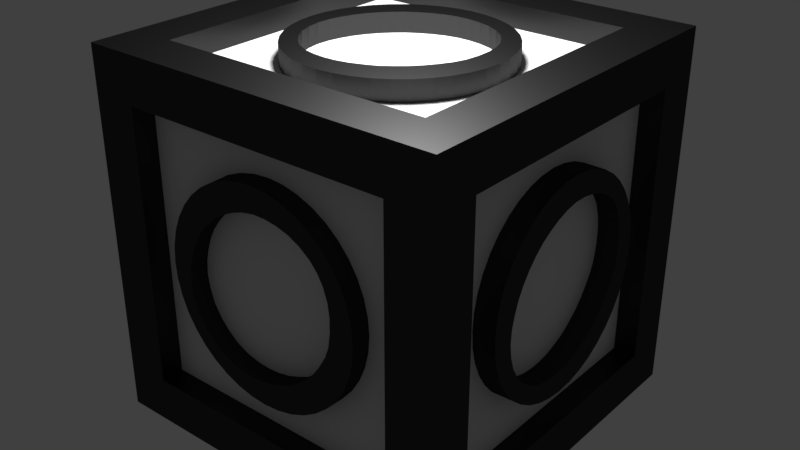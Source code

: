 # Source: n0.blend  (saved by Blender 2.79.0; exported with 4.5.12 LTS)
import bpy
from mathutils import Matrix  # noqa: F401  (used for matrix-valued properties, if any)

bpy.ops.wm.read_factory_settings(use_empty=True)
scene = bpy.context.scene
scene.name = 'Scene'

# ---- collections
col_collection_1 = bpy.data.collections.new('Collection 1'); scene.collection.children.link(col_collection_1)

# ---- materials (node trees are filled in below, after node groups)
mat_alphabet___border = bpy.data.materials.new('alphabet & border')
mat_alphabet___border.alpha_threshold = 0.0
mat_alphabet___border.roughness = 0.5
mat_bg = bpy.data.materials.new('BG')
mat_bg.alpha_threshold = 0.0
mat_bg.roughness = 0.5

# ---- material node trees
mat_alphabet___border.use_nodes = True; mat_alphabet___border.node_tree.nodes.clear()
_N = mat_alphabet___border.node_tree.nodes; _L = mat_alphabet___border.node_tree.links
n0 = _N.new('ShaderNodeOutputMaterial'); n0.name = 'Material Output'; n0.location = (300, 300)
n1 = _N.new('ShaderNodeBsdfAnisotropic'); n1.name = 'Glossy BSDF'; n1.location = (10, 300)
n1.distribution = 'GGX'
n1.inputs[0].default_value = (0.05359, 0.05359, 0.05359, 1.0)
n1.inputs[1].default_value = 0.4528
_L.new(n1.outputs[0], n0.inputs[0])
n0.is_active_output = True
mat_bg.use_nodes = True; mat_bg.node_tree.nodes.clear()
_N = mat_bg.node_tree.nodes; _L = mat_bg.node_tree.links
n0 = _N.new('ShaderNodeOutputMaterial'); n0.name = 'Material Output'; n0.location = (300, 300)
n1 = _N.new('ShaderNodeBsdfDiffuse'); n1.name = 'Diffuse BSDF'; n1.location = (10, 300)
_L.new(n1.outputs[0], n0.inputs[0])
n0.is_active_output = True

# ---- world
world_world = bpy.data.worlds.new('World'); scene.world = world_world
world_world.color = (0.05088, 0.05088, 0.05088)
world_world.use_sun_shadow = False
world_world.sun_shadow_jitter_overblur = 0.0
world_world.cycles.sampling_method = 'MANUAL'

# ---- lights
light_lamp = bpy.data.lights.new('Lamp', 'POINT')
light_lamp.transmission_factor = 0.0
light_lamp.cutoff_distance = 30.0
light_lamp.energy = 1000.0
light_lamp.shadow_buffer_clip_start = 1.001
light_lamp.shadow_soft_size = 0.5
light_lamp.shadow_maximum_resolution = 0.006
light_lamp.use_absolute_resolution = True

# ---- meshes
me_torus_005 = bpy.data.meshes.new('Torus.005')
me_torus_005.from_pydata([(0.9915, -7.713e-09, -0.2419), (1.0, 0.0, 0.25), (0.7953, 0.01771, 0.2412), (0.7629, 0.01771, -0.25), (0.9792, 0.1551, -0.2419), (0.9877, 0.1564, 0.25), (0.8002, 0.1299, 0.2412), (0.7683, 0.1248, -0.25), (0.9429, 0.3064, -0.2419), (0.9511, 0.309, 0.25), (0.7876, 0.2588, 0.2412), (0.7569, 0.2488, -0.25), (0.8834, 0.4501, -0.2419), (0.891, 0.454, 0.25), (0.7557, 0.3816, 0.2412), (0.7269, 0.3669, -0.25), (0.8021, 0.5828, -0.2419), (0.809, 0.5878, 0.25), (0.6956, 0.5054, 0.2412), (0.6694, 0.4864, -0.25), (0.7011, 0.7011, -0.2419), (0.7071, 0.7071, 0.25), (0.6095, 0.611, 0.2412), (0.5866, 0.5881, -0.25), (0.5828, 0.8021, -0.2419), (0.5878, 0.809, 0.25), (0.5177, 0.6907, 0.2412), (0.4986, 0.6646, -0.25), (0.4501, 0.8834, -0.2419), (0.454, 0.891, 0.25), (0.4, 0.7619, 0.2412), (0.3853, 0.733, -0.25), (0.3064, 0.9429, -0.2419), (0.309, 0.9511, 0.25), (0.2673, 0.8049, 0.2412), (0.2573, 0.7741, -0.25), (0.1551, 0.9792, -0.2419), (0.1564, 0.9877, 0.25), (0.1342, 0.8242, 0.2412), (0.1292, 0.7922, -0.25), (4.224e-08, 0.9915, -0.2419), (7.55e-08, 1.0, 0.25), (7.483e-08, 0.8162, 0.2412), (3.945e-08, 0.7838, -0.25), (-0.1551, 0.9792, -0.2419), (-0.1564, 0.9877, 0.25), (-0.1173, 0.7891, 0.2412), (-0.1123, 0.7571, -0.25), (-0.3064, 0.9429, -0.2419), (-0.309, 0.9511, 0.25), (-0.2318, 0.7493, 0.2412), (-0.2218, 0.7185, -0.25), (-0.4501, 0.8834, -0.2419), (-0.454, 0.891, 0.25), (-0.3432, 0.6918, 0.2412), (-0.3285, 0.663, -0.25), (-0.5828, 0.8021, -0.2419), (-0.5878, 0.809, 0.25), (-0.4408, 0.6223, 0.2412), (-0.4218, 0.5961, -0.25), (-0.7011, 0.7011, -0.2419), (-0.7071, 0.7071, 0.25), (-0.5315, 0.5394, 0.2412), (-0.5086, 0.5165, -0.25), (-0.8021, 0.5828, -0.2419), (-0.809, 0.5878, 0.25), (-0.6142, 0.4445, 0.2412), (-0.588, 0.4255, -0.25), (-0.8834, 0.4501, -0.2419), (-0.891, 0.454, 0.25), (-0.6783, 0.3405, 0.2412), (-0.6494, 0.3258, -0.25), (-0.9429, 0.3064, -0.2419), (-0.9511, 0.309, 0.25), (-0.7313, 0.2317, 0.2412), (-0.7005, 0.2217, -0.25), (-0.9792, 0.1551, -0.2419), (-0.9877, 0.1564, 0.25), (-0.7715, 0.1128, 0.2412), (-0.7395, 0.1077, -0.25), (-0.9915, 7.896e-08, -0.2419), (-1.0, 8.742e-08, 0.25), (-0.7939, -0.01341, 0.2412), (-0.7615, -0.01341, -0.25), (-0.9792, -0.1551, -0.2419), (-0.9877, -0.1564, 0.25), (-0.7928, -0.144, 0.2412), (-0.7608, -0.1389, -0.25), (-0.9429, -0.3064, -0.2419), (-0.9511, -0.309, 0.25), (-0.7739, -0.2671, 0.2412), (-0.7431, -0.2571, -0.25), (-0.8834, -0.4501, -0.2419), (-0.891, -0.454, 0.25), (-0.7352, -0.3949, 0.2412), (-0.7063, -0.3802, -0.25), (-0.8021, -0.5828, -0.2419), (-0.809, -0.5878, 0.25), (-0.6766, -0.5077, 0.2412), (-0.6504, -0.4887, -0.25), (-0.7011, -0.7011, -0.2419), (-0.7071, -0.7071, 0.25), (-0.5958, -0.6143, 0.2412), (-0.5729, -0.5914, -0.25), (-0.5828, -0.8021, -0.2419), (-0.5878, -0.809, 0.25), (-0.5081, -0.6884, 0.2412), (-0.4891, -0.6622, -0.25), (-0.4501, -0.8834, -0.2419), (-0.454, -0.891, 0.25), (-0.4111, -0.744, 0.2412), (-0.3964, -0.7151, -0.25), (-0.3064, -0.9429, -0.2419), (-0.309, -0.9511, 0.25), (-0.2842, -0.7862, 0.2414), (-0.2742, -0.7554, -0.2498), (-0.1551, -0.9792, -0.2419), (-0.1564, -0.9877, 0.25), (-0.1584, -0.8035, 0.2412), (-0.1533, -0.7716, -0.25), (4.224e-08, -0.9915, -0.2419), (7.55e-08, -1.0, 0.25), (-0.02234, -0.8016, 0.2412), (-0.02234, -0.7692, -0.25), (0.1551, -0.9792, -0.2419), (0.1564, -0.9877, 0.25), (0.1199, -0.781, 0.2412), (0.1148, -0.749, -0.25), (0.3064, -0.9429, -0.2419), (0.309, -0.9511, 0.25), (0.2318, -0.7408, 0.2412), (0.2218, -0.71, -0.25), (0.4501, -0.8834, -0.2419), (0.454, -0.891, 0.25), (0.3405, -0.6795, 0.2412), (0.3258, -0.6506, -0.25), (0.5828, -0.8021, -0.2419), (0.5878, -0.809, 0.25), (0.4408, -0.6097, 0.2412), (0.4218, -0.5835, -0.25), (0.7011, -0.7011, -0.2419), (0.7071, -0.7071, 0.25), (0.5303, -0.5304, 0.2412), (0.5074, -0.5075, -0.25), (0.8021, -0.5828, -0.2419), (0.809, -0.5878, 0.25), (0.6068, -0.4408, 0.2412), (0.5806, -0.4218, -0.25), (0.8834, -0.4501, -0.2419), (0.891, -0.454, 0.25), (0.6798, -0.3405, 0.2412), (0.6509, -0.3258, -0.25), (0.9429, -0.3064, -0.2419), (0.9511, -0.309, 0.25), (0.7277, -0.2318, 0.2412), (0.6969, -0.2218, -0.25), (0.9792, -0.1551, -0.2419), (0.9877, -0.1564, 0.25), (0.7714, -0.1113, 0.2412), (0.7394, -0.1062, -0.25), (0.9913, 0.0001646, 3.191), (0.9999, 0.0001388, 2.699), (0.7952, -0.01758, 2.708), (0.7628, -0.01755, 3.199), (0.9791, -0.1549, 3.191), (0.9876, -0.1563, 2.699), (0.8001, -0.1297, 2.708), (0.7681, -0.1247, 3.199), (0.9428, -0.3062, 3.191), (0.9509, -0.3089, 2.699), (0.7875, -0.2586, 2.708), (0.7567, -0.2486, 3.199), (0.8832, -0.4499, 3.191), (0.8909, -0.4539, 2.699), (0.7556, -0.3814, 2.708), (0.7267, -0.3667, 3.199), (0.8019, -0.5826, 3.191), (0.8089, -0.5876, 2.699), (0.6955, -0.5052, 2.708), (0.6693, -0.4862, 3.199), (0.7009, -0.7009, 3.191), (0.707, -0.707, 2.699), (0.6094, -0.6109, 2.708), (0.5864, -0.588, 3.199), (0.5826, -0.8019, 3.191), (0.5877, -0.8089, 2.699), (0.5175, -0.6906, 2.708), (0.4985, -0.6644, 3.199), (0.4499, -0.8832, 3.191), (0.4539, -0.8909, 2.699), (0.3999, -0.7617, 2.708), (0.3851, -0.7329, 3.199), (0.3062, -0.9428, 3.191), (0.3089, -0.9509, 2.699), (0.2671, -0.8047, 2.708), (0.2571, -0.7739, 3.199), (0.1549, -0.9791, 3.191), (0.1563, -0.9875, 2.699), (0.1341, -0.8241, 2.708), (0.129, -0.7921, 3.199), (-0.0001681, -0.9913, 3.191), (-0.0001199, -0.9999, 2.699), (-0.0001208, -0.816, 2.708), (-0.0001689, -0.7837, 3.199), (-0.1553, -0.9791, 3.191), (-0.1566, -0.9875, 2.699), (-0.1174, -0.7889, 2.708), (-0.1124, -0.7569, 3.199), (-0.3065, -0.9428, 3.191), (-0.3091, -0.9509, 2.699), (-0.2319, -0.7492, 2.708), (-0.2219, -0.7184, 3.199), (-0.4503, -0.8832, 3.191), (-0.4541, -0.8909, 2.699), (-0.3433, -0.6917, 2.708), (-0.3286, -0.6628, 3.199), (-0.5829, -0.8019, 3.191), (-0.5879, -0.8089, 2.699), (-0.441, -0.6221, 2.708), (-0.422, -0.5959, 3.199), (-0.7012, -0.7009, 3.191), (-0.7072, -0.707, 2.699), (-0.5316, -0.5393, 2.708), (-0.5088, -0.5164, 3.199), (-0.8023, -0.5826, 3.191), (-0.8091, -0.5876, 2.699), (-0.6143, -0.4444, 2.708), (-0.5882, -0.4253, 3.199), (-0.8836, -0.4499, 3.191), (-0.8911, -0.4539, 2.699), (-0.6784, -0.3404, 2.708), (-0.6496, -0.3256, 3.199), (-0.9431, -0.3062, 3.191), (-0.9512, -0.3089, 2.699), (-0.7314, -0.2316, 2.708), (-0.7007, -0.2216, 3.199), (-0.9794, -0.1549, 3.191), (-0.9878, -0.1563, 2.699), (-0.7716, -0.1126, 2.708), (-0.7397, -0.1075, 3.199), (-0.9916, 0.0001643, 3.191), (-1.0, 0.0001384, 2.699), (-0.794, 0.01355, 2.708), (-0.7617, 0.01357, 3.199), (-0.9794, 0.1553, 3.191), (-0.9878, 0.1566, 2.699), (-0.7929, 0.1441, 2.708), (-0.761, 0.1391, 3.199), (-0.9431, 0.3065, 3.191), (-0.9512, 0.3092, 2.699), (-0.774, 0.2673, 2.708), (-0.7433, 0.2573, 3.199), (-0.8836, 0.4503, 3.191), (-0.8911, 0.4541, 2.699), (-0.7353, 0.395, 2.708), (-0.7065, 0.3803, 3.199), (-0.8023, 0.5829, 3.191), (-0.8091, 0.5879, 2.699), (-0.6767, 0.5078, 2.708), (-0.6505, 0.4888, 3.199), (-0.7012, 0.7012, 3.191), (-0.7072, 0.7072, 2.699), (-0.5959, 0.6145, 2.708), (-0.5731, 0.5916, 3.199), (-0.5829, 0.8023, 3.191), (-0.5879, 0.8092, 2.699), (-0.5083, 0.6885, 2.708), (-0.4893, 0.6624, 3.199), (-0.4503, 0.8836, 3.191), (-0.4541, 0.8911, 2.699), (-0.4112, 0.7441, 2.708), (-0.3965, 0.7153, 3.199), (-0.3065, 0.9431, 3.191), (-0.3091, 0.9512, 2.699), (-0.2843, 0.7863, 2.707), (-0.2743, 0.7556, 3.199), (-0.1553, 0.9794, 3.191), (-0.1566, 0.9878, 2.699), (-0.1585, 0.8037, 2.708), (-0.1535, 0.7717, 3.199), (-0.0001684, 0.9916, 3.191), (-0.0001201, 1.0, 2.699), (-0.02246, 0.8018, 2.708), (-0.02251, 0.7694, 3.199), (0.1549, 0.9794, 3.191), (0.1563, 0.9878, 2.699), (0.1198, 0.7811, 2.708), (0.1147, 0.7492, 3.199), (0.3062, 0.9431, 3.191), (0.3089, 0.9512, 2.699), (0.2316, 0.7409, 2.708), (0.2216, 0.7102, 3.199), (0.4499, 0.8836, 3.191), (0.4539, 0.8911, 2.699), (0.3404, 0.6796, 2.708), (0.3256, 0.6508, 3.199), (0.5826, 0.8023, 3.191), (0.5877, 0.8092, 2.699), (0.4407, 0.6098, 2.708), (0.4216, 0.5836, 3.199), (0.7009, 0.7012, 3.191), (0.707, 0.7072, 2.699), (0.5302, 0.5306, 2.708), (0.5073, 0.5077, 3.199), (0.8019, 0.5829, 3.191), (0.8089, 0.5879, 2.699), (0.6066, 0.441, 2.708), (0.5804, 0.422, 3.199), (0.8832, 0.4503, 3.191), (0.8909, 0.4541, 2.699), (0.6797, 0.3406, 2.708), (0.6508, 0.326, 3.199), (0.9428, 0.3065, 3.191), (0.9509, 0.3092, 2.699), (0.7275, 0.2319, 2.708), (0.6967, 0.2219, 3.199), (0.9791, 0.1553, 3.191), (0.9876, 0.1566, 2.699), (0.7713, 0.1114, 2.708), (0.7393, 0.1064, 3.199), (1.702, -0.02143, 0.486), (1.21, -0.02143, 0.4774), (1.219, -0.03913, 0.6821), (1.71, -0.03913, 0.7145), (1.702, -0.1765, 0.4982), (1.21, -0.1779, 0.4897), (1.219, -0.1513, 0.6772), (1.71, -0.1462, 0.7092), (1.702, -0.3278, 0.5345), (1.21, -0.3304, 0.5264), (1.219, -0.2802, 0.6898), (1.71, -0.2702, 0.7206), (1.702, -0.4715, 0.5941), (1.21, -0.4754, 0.5864), (1.219, -0.403, 0.7217), (1.71, -0.3883, 0.7506), (1.702, -0.6042, 0.6754), (1.21, -0.6092, 0.6684), (1.219, -0.5268, 0.7818), (1.71, -0.5078, 0.808), (1.702, -0.7225, 0.7764), (1.21, -0.7285, 0.7703), (1.219, -0.6324, 0.8679), (1.71, -0.6095, 0.8909), (1.702, -0.8235, 0.8947), (1.21, -0.8304, 0.8897), (1.219, -0.7121, 0.9598), (1.71, -0.686, 0.9788), (1.702, -0.9048, 1.027), (1.21, -0.9124, 1.023), (1.219, -0.7833, 1.077), (1.71, -0.7544, 1.092), (1.702, -0.9643, 1.171), (1.21, -0.9724, 1.168), (1.219, -0.8263, 1.21), (1.71, -0.7955, 1.22), (1.702, -1.001, 1.322), (1.21, -1.009, 1.321), (1.219, -0.8456, 1.343), (1.71, -0.8136, 1.348), (1.702, -1.013, 1.477), (1.21, -1.021, 1.477), (1.219, -0.8376, 1.477), (1.71, -0.8052, 1.477), (1.702, -1.001, 1.633), (1.21, -1.009, 1.634), (1.219, -0.8104, 1.595), (1.71, -0.7785, 1.59), (1.702, -0.9643, 1.784), (1.21, -0.9724, 1.786), (1.219, -0.7707, 1.709), (1.71, -0.7399, 1.699), (1.702, -0.9047, 1.928), (1.21, -0.9124, 1.931), (1.219, -0.7132, 1.821), (1.71, -0.6843, 1.806), (1.702, -0.8234, 2.06), (1.21, -0.8304, 2.065), (1.219, -0.6436, 1.918), (1.71, -0.6174, 1.899), (1.702, -0.7224, 2.179), (1.21, -0.7284, 2.185), (1.219, -0.5608, 2.009), (1.71, -0.5379, 1.986), (1.702, -0.6041, 2.28), (1.21, -0.6091, 2.286), (1.219, -0.4658, 2.092), (1.71, -0.4468, 2.065), (1.702, -0.4714, 2.361), (1.21, -0.4753, 2.368), (1.219, -0.3618, 2.156), (1.71, -0.3471, 2.127), (1.702, -0.3277, 2.42), (1.21, -0.3303, 2.428), (1.219, -0.2531, 2.209), (1.71, -0.2431, 2.178), (1.702, -0.1764, 2.457), (1.21, -0.1778, 2.465), (1.219, -0.1341, 2.249), (1.71, -0.129, 2.217), (1.702, -0.02132, 2.469), (1.21, -0.02132, 2.477), (1.219, -0.007925, 2.271), (1.71, -0.007926, 2.239), (1.702, 0.1338, 2.457), (1.21, 0.1351, 2.465), (1.219, 0.1227, 2.27), (1.71, 0.1176, 2.238), (1.702, 0.285, 2.42), (1.21, 0.2877, 2.428), (1.219, 0.2458, 2.251), (1.71, 0.2358, 2.221), (1.702, 0.4288, 2.361), (1.21, 0.4327, 2.368), (1.219, 0.3735, 2.213), (1.71, 0.3588, 2.184), (1.702, 0.5614, 2.28), (1.21, 0.5665, 2.286), (1.219, 0.4863, 2.154), (1.71, 0.4673, 2.128), (1.702, 0.6797, 2.178), (1.21, 0.6858, 2.184), (1.219, 0.593, 2.073), (1.71, 0.5701, 2.05), (1.702, 0.7808, 2.06), (1.21, 0.7877, 2.065), (1.219, 0.6671, 1.986), (1.71, 0.6409, 1.967), (1.702, 0.862, 1.927), (1.21, 0.8697, 1.931), (1.219, 0.7226, 1.888), (1.71, 0.6938, 1.874), (1.702, 0.9216, 1.784), (1.21, 0.9297, 1.786), (1.218, 0.7648, 1.762), (1.71, 0.7341, 1.752), (1.702, 0.9579, 1.632), (1.21, 0.9663, 1.634), (1.219, 0.7822, 1.636), (1.71, 0.7502, 1.631), (1.702, 0.9701, 1.477), (1.21, 0.9786, 1.477), (1.219, 0.7802, 1.5), (1.71, 0.7479, 1.5), (1.702, 0.9579, 1.322), (1.21, 0.9663, 1.321), (1.219, 0.7596, 1.357), (1.71, 0.7276, 1.363), (1.702, 0.9215, 1.171), (1.21, 0.9297, 1.168), (1.219, 0.7194, 1.246), (1.71, 0.6886, 1.256), (1.702, 0.862, 1.027), (1.21, 0.8696, 1.023), (1.219, 0.6581, 1.137), (1.71, 0.6292, 1.152), (1.702, 0.7807, 0.8946), (1.21, 0.7876, 0.8896), (1.219, 0.5883, 1.037), (1.71, 0.5621, 1.056), (1.702, 0.6797, 0.7763), (1.21, 0.6857, 0.7703), (1.219, 0.509, 0.9471), (1.71, 0.4861, 0.97), (1.702, 0.5613, 0.6753), (1.21, 0.5664, 0.6684), (1.219, 0.4194, 0.8706), (1.71, 0.4004, 0.8968), (1.702, 0.4287, 0.594), (1.21, 0.4326, 0.5864), (1.219, 0.3191, 0.7976), (1.71, 0.3044, 0.8265), (1.702, 0.285, 0.5345), (1.21, 0.2876, 0.5263), (1.219, 0.2104, 0.7497), (1.71, 0.2004, 0.7805), (1.702, 0.1337, 0.4982), (1.21, 0.135, 0.4897), (1.219, 0.08988, 0.706), (1.71, 0.08482, 0.738), (-1.717, -0.02143, 0.4858), (-1.225, -0.02143, 0.4773), (-1.233, -0.003701, 0.682), (-1.725, -0.0037, 0.7143), (-1.717, 0.1337, 0.498), (-1.225, 0.135, 0.4896), (-1.233, 0.1085, 0.6771), (-1.725, 0.1034, 0.709), (-1.717, 0.285, 0.5343), (-1.225, 0.2876, 0.5262), (-1.233, 0.2374, 0.6896), (-1.725, 0.2274, 0.7204), (-1.717, 0.4287, 0.5939), (-1.225, 0.4326, 0.5863), (-1.233, 0.3602, 0.7216), (-1.725, 0.3455, 0.7504), (-1.717, 0.5613, 0.6751), (-1.225, 0.5664, 0.6682), (-1.233, 0.484, 0.7817), (-1.725, 0.4649, 0.8078), (-1.717, 0.6797, 0.7762), (-1.225, 0.6857, 0.7701), (-1.233, 0.5896, 0.8678), (-1.725, 0.5667, 0.8906), (-1.717, 0.7807, 0.8945), (-1.225, 0.7876, 0.8895), (-1.233, 0.6693, 0.9596), (-1.725, 0.6432, 0.9786), (-1.717, 0.862, 1.027), (-1.225, 0.8696, 1.023), (-1.233, 0.7405, 1.077), (-1.725, 0.7116, 1.092), (-1.717, 0.9215, 1.171), (-1.225, 0.9297, 1.168), (-1.233, 0.7835, 1.21), (-1.725, 0.7527, 1.22), (-1.717, 0.9579, 1.322), (-1.225, 0.9663, 1.321), (-1.233, 0.8028, 1.343), (-1.725, 0.7708, 1.348), (-1.717, 0.9701, 1.477), (-1.225, 0.9786, 1.477), (-1.234, 0.7948, 1.477), (-1.725, 0.7624, 1.477), (-1.717, 0.9579, 1.632), (-1.225, 0.9663, 1.634), (-1.234, 0.7677, 1.595), (-1.725, 0.7357, 1.589), (-1.717, 0.9216, 1.784), (-1.225, 0.9297, 1.786), (-1.234, 0.728, 1.709), (-1.725, 0.6972, 1.699), (-1.717, 0.862, 1.927), (-1.225, 0.8697, 1.931), (-1.234, 0.6704, 1.82), (-1.725, 0.6416, 1.806), (-1.717, 0.7808, 2.06), (-1.225, 0.7877, 2.065), (-1.234, 0.6009, 1.918), (-1.725, 0.5747, 1.899), (-1.717, 0.6797, 2.178), (-1.225, 0.6858, 2.184), (-1.234, 0.5181, 2.009), (-1.725, 0.4952, 1.986), (-1.717, 0.5614, 2.279), (-1.225, 0.5665, 2.286), (-1.234, 0.4232, 2.091), (-1.725, 0.4041, 2.065), (-1.717, 0.4288, 2.361), (-1.225, 0.4327, 2.368), (-1.234, 0.3192, 2.156), (-1.725, 0.3045, 2.127), (-1.717, 0.285, 2.42), (-1.225, 0.2877, 2.428), (-1.234, 0.2104, 2.209), (-1.725, 0.2004, 2.178), (-1.717, 0.1338, 2.457), (-1.225, 0.1351, 2.465), (-1.234, 0.09143, 2.249), (-1.725, 0.08636, 2.217), (-1.717, -0.02132, 2.469), (-1.225, -0.02132, 2.477), (-1.234, -0.03474, 2.271), (-1.725, -0.03475, 2.239), (-1.717, -0.1764, 2.457), (-1.225, -0.1778, 2.465), (-1.234, -0.1653, 2.27), (-1.725, -0.1603, 2.238), (-1.717, -0.3277, 2.42), (-1.225, -0.3303, 2.428), (-1.234, -0.2884, 2.251), (-1.725, -0.2784, 2.22), (-1.717, -0.4714, 2.361), (-1.225, -0.4753, 2.368), (-1.234, -0.4162, 2.212), (-1.725, -0.4015, 2.184), (-1.717, -0.6041, 2.279), (-1.225, -0.6091, 2.286), (-1.234, -0.529, 2.154), (-1.725, -0.51, 2.128), (-1.717, -0.7224, 2.178), (-1.225, -0.7284, 2.184), (-1.234, -0.6357, 2.073), (-1.725, -0.6128, 2.05), (-1.717, -0.8234, 2.06), (-1.225, -0.8304, 2.065), (-1.234, -0.7097, 1.985), (-1.725, -0.6836, 1.966), (-1.717, -0.9047, 1.927), (-1.225, -0.9124, 1.931), (-1.234, -0.7653, 1.888), (-1.725, -0.7365, 1.874), (-1.717, -0.9643, 1.784), (-1.225, -0.9724, 1.786), (-1.233, -0.8076, 1.762), (-1.725, -0.7768, 1.751), (-1.717, -1.001, 1.632), (-1.225, -1.009, 1.634), (-1.234, -0.8249, 1.636), (-1.725, -0.7929, 1.631), (-1.717, -1.013, 1.477), (-1.225, -1.021, 1.477), (-1.234, -0.823, 1.5), (-1.725, -0.7906, 1.5), (-1.717, -1.001, 1.322), (-1.225, -1.009, 1.321), (-1.233, -0.8023, 1.357), (-1.725, -0.7704, 1.362), (-1.717, -0.9643, 1.171), (-1.225, -0.9724, 1.168), (-1.233, -0.7622, 1.246), (-1.725, -0.7314, 1.256), (-1.717, -0.9048, 1.027), (-1.225, -0.9124, 1.023), (-1.233, -0.7009, 1.137), (-1.725, -0.672, 1.152), (-1.717, -0.8235, 0.8945), (-1.225, -0.8304, 0.8895), (-1.233, -0.6311, 1.036), (-1.725, -0.6049, 1.055), (-1.717, -0.7225, 0.7762), (-1.225, -0.7285, 0.7702), (-1.233, -0.5518, 0.947), (-1.725, -0.5289, 0.9698), (-1.717, -0.6042, 0.6752), (-1.225, -0.6092, 0.6683), (-1.233, -0.4622, 0.8706), (-1.725, -0.4432, 0.8967), (-1.717, -0.4715, 0.5939), (-1.225, -0.4754, 0.5863), (-1.233, -0.3619, 0.7975), (-1.725, -0.3472, 0.8263), (-1.717, -0.3278, 0.5344), (-1.225, -0.3304, 0.5263), (-1.233, -0.2532, 0.7496), (-1.725, -0.2432, 0.7804), (-1.717, -0.1765, 0.498), (-1.225, -0.1779, 0.4896), (-1.233, -0.1327, 0.7059), (-1.725, -0.1276, 0.7378), (-0.005321, 1.73, 0.4858), (-0.00532, 1.238, 0.4773), (0.01238, 1.247, 0.682), (0.01238, 1.738, 0.7143), (0.1498, 1.73, 0.498), (0.1511, 1.238, 0.4896), (0.1246, 1.247, 0.6771), (0.1195, 1.738, 0.709), (0.3011, 1.73, 0.5343), (0.3037, 1.238, 0.5262), (0.2534, 1.247, 0.6897), (0.2434, 1.738, 0.7204), (0.4448, 1.73, 0.5939), (0.4487, 1.238, 0.5863), (0.3762, 1.247, 0.7216), (0.3615, 1.738, 0.7504), (0.5774, 1.73, 0.6752), (0.5825, 1.238, 0.6683), (0.5, 1.247, 0.7817), (0.481, 1.738, 0.8079), (0.6957, 1.73, 0.7762), (0.7018, 1.238, 0.7702), (0.6057, 1.247, 0.8678), (0.5828, 1.738, 0.8907), (0.7968, 1.73, 0.8945), (0.8037, 1.238, 0.8895), (0.6854, 1.247, 0.9597), (0.6592, 1.738, 0.9787), (0.878, 1.73, 1.027), (0.8857, 1.238, 1.023), (0.7565, 1.247, 1.077), (0.7277, 1.738, 1.092), (0.9376, 1.73, 1.171), (0.9457, 1.238, 1.168), (0.7995, 1.247, 1.21), (0.7687, 1.738, 1.22), (0.9739, 1.73, 1.322), (0.9823, 1.238, 1.321), (0.8188, 1.247, 1.343), (0.7869, 1.738, 1.348), (0.9861, 1.73, 1.477), (0.9946, 1.238, 1.477), (0.8108, 1.247, 1.477), (0.7785, 1.738, 1.477), (0.9739, 1.73, 1.632), (0.9823, 1.238, 1.634), (0.7837, 1.247, 1.595), (0.7517, 1.738, 1.59), (0.9375, 1.73, 1.784), (0.9457, 1.238, 1.786), (0.7439, 1.247, 1.709), (0.7132, 1.738, 1.699), (0.878, 1.73, 1.927), (0.8856, 1.238, 1.931), (0.6864, 1.247, 1.82), (0.6576, 1.738, 1.806), (0.7967, 1.73, 2.06), (0.8036, 1.238, 2.065), (0.6169, 1.247, 1.918), (0.5907, 1.738, 1.899), (0.6957, 1.73, 2.178), (0.7017, 1.238, 2.184), (0.534, 1.247, 2.009), (0.5112, 1.738, 1.986), (0.5774, 1.73, 2.279), (0.5824, 1.238, 2.286), (0.4391, 1.247, 2.092), (0.4201, 1.738, 2.065), (0.4447, 1.73, 2.361), (0.4486, 1.239, 2.368), (0.3351, 1.247, 2.156), (0.3204, 1.738, 2.127), (0.301, 1.73, 2.42), (0.3036, 1.239, 2.428), (0.2263, 1.247, 2.209), (0.2163, 1.738, 2.178), (0.1497, 1.73, 2.457), (0.151, 1.239, 2.465), (0.1074, 1.247, 2.249), (0.1023, 1.738, 2.217), (-0.005418, 1.73, 2.469), (-0.005418, 1.239, 2.477), (-0.01882, 1.247, 2.271), (-0.01882, 1.738, 2.239), (-0.1605, 1.73, 2.456), (-0.1619, 1.239, 2.465), (-0.1494, 1.247, 2.27), (-0.1443, 1.738, 2.238), (-0.3118, 1.73, 2.42), (-0.3144, 1.239, 2.428), (-0.2725, 1.247, 2.251), (-0.2625, 1.738, 2.22), (-0.4555, 1.73, 2.361), (-0.4594, 1.239, 2.368), (-0.4003, 1.247, 2.212), (-0.3856, 1.738, 2.184), (-0.5882, 1.73, 2.279), (-0.5932, 1.238, 2.286), (-0.5131, 1.247, 2.154), (-0.4941, 1.738, 2.128), (-0.7065, 1.73, 2.178), (-0.7125, 1.238, 2.184), (-0.6197, 1.247, 2.073), (-0.5968, 1.738, 2.05), (-0.8075, 1.73, 2.06), (-0.8144, 1.238, 2.065), (-0.6938, 1.247, 1.985), (-0.6676, 1.738, 1.966), (-0.8888, 1.73, 1.927), (-0.8964, 1.238, 1.931), (-0.7494, 1.247, 1.888), (-0.7205, 1.738, 1.874), (-0.9483, 1.73, 1.784), (-0.9564, 1.238, 1.786), (-0.7916, 1.247, 1.761), (-0.7608, 1.738, 1.751), (-0.9846, 1.73, 1.632), (-0.9931, 1.238, 1.634), (-0.8089, 1.247, 1.636), (-0.7769, 1.738, 1.631), (-0.9968, 1.73, 1.477), (-1.005, 1.238, 1.477), (-0.807, 1.247, 1.5), (-0.7746, 1.738, 1.5), (-0.9846, 1.73, 1.322), (-0.993, 1.238, 1.321), (-0.7863, 1.247, 1.357), (-0.7543, 1.738, 1.362), (-0.9483, 1.73, 1.171), (-0.9564, 1.238, 1.168), (-0.7461, 1.247, 1.245), (-0.7154, 1.738, 1.255), (-0.8887, 1.73, 1.027), (-0.8964, 1.238, 1.023), (-0.6848, 1.247, 1.137), (-0.656, 1.738, 1.151), (-0.8074, 1.73, 0.8945), (-0.8144, 1.238, 0.8895), (-0.615, 1.247, 1.036), (-0.5888, 1.738, 1.055), (-0.7064, 1.73, 0.7762), (-0.7124, 1.238, 0.7701), (-0.5358, 1.247, 0.9469), (-0.5129, 1.738, 0.9698), (-0.5881, 1.73, 0.6751), (-0.5931, 1.238, 0.6682), (-0.4462, 1.247, 0.8705), (-0.4272, 1.738, 0.8967), (-0.4554, 1.73, 0.5938), (-0.4593, 1.238, 0.5863), (-0.3458, 1.247, 0.7975), (-0.3311, 1.738, 0.8263), (-0.3117, 1.73, 0.5343), (-0.3143, 1.238, 0.5262), (-0.2371, 1.247, 0.7496), (-0.2271, 1.738, 0.7804), (-0.1604, 1.73, 0.498), (-0.1618, 1.238, 0.4896), (-0.1166, 1.247, 0.7059), (-0.1116, 1.738, 0.7378), (1.305, -1.75, 0.1686), (1.305, -1.75, 2.789), (-1.315, -1.75, 0.1684), (-1.315, -1.75, 2.788), (1.741, 1.306, 0.1684), (1.741, 1.306, 2.788), (-1.315, 1.743, 0.1683), (-1.315, 1.743, 2.788), (-1.752, -1.314, 0.1684), (1.741, -1.314, 0.1686), (1.741, -1.314, 2.789), (-1.752, -1.314, 2.788), (-1.315, -1.532, 0.1684), (1.305, -1.532, 0.1686), (1.305, -1.532, 2.789), (-1.315, -1.532, 2.788), (1.305, -1.314, -0.2681), (1.305, -1.314, 3.225), (1.305, 1.743, 2.788), (1.305, 1.743, 0.1684), (1.523, -1.314, 0.1686), (1.523, -1.314, 2.789), (1.523, 1.306, 2.788), (1.523, 1.306, 0.1684), (-1.752, 1.306, 2.788), (-1.752, 1.306, 0.1683), (1.305, 1.306, -0.2683), (1.305, 1.306, 3.225), (-1.315, 1.525, 2.788), (-1.315, 1.525, 0.1683), (1.305, 1.525, 0.1684), (1.305, 1.525, 2.788), (-1.315, -1.314, 3.225), (-1.315, -1.314, -0.2683), (-1.315, 1.306, -0.2684), (-1.315, 1.306, 3.225), (-1.534, -1.314, 2.788), (-1.534, -1.314, 0.1684), (-1.534, 1.306, 0.1683), (-1.534, 1.306, 2.788), (1.741, -1.75, 3.225), (-1.752, -1.75, 3.225), (-1.752, 1.743, 3.225), (1.741, 1.743, 3.225), (1.305, -1.314, 3.007), (-1.315, -1.314, 3.007), (-1.315, 1.306, 3.007), (1.305, 1.306, 3.007), (-1.752, -1.75, -0.2683), (1.741, -1.75, -0.2681), (-1.752, 1.743, -0.2684), (1.741, 1.743, -0.2683), (-1.315, -1.314, -0.04992), (1.305, -1.314, -0.04979), (-1.315, 1.306, -0.05006), (1.305, 1.306, -0.04993), (-0.00532, -1.731, 0.486), (-0.00532, -1.239, 0.4774), (-0.02304, -1.248, 0.6821), (-0.02305, -1.739, 0.7145), (-0.1604, -1.731, 0.4982), (-0.1618, -1.239, 0.4897), (-0.1352, -1.248, 0.6772), (-0.1301, -1.739, 0.7092), (-0.3117, -1.731, 0.5345), (-0.3143, -1.239, 0.5263), (-0.2641, -1.248, 0.6898), (-0.2541, -1.739, 0.7206), (-0.4554, -1.731, 0.594), (-0.4593, -1.239, 0.5864), (-0.3869, -1.248, 0.7217), (-0.3722, -1.739, 0.7506), (-0.5881, -1.731, 0.6753), (-0.5931, -1.239, 0.6684), (-0.5107, -1.248, 0.7818), (-0.4917, -1.739, 0.808), (-0.7064, -1.731, 0.7763), (-0.7124, -1.239, 0.7703), (-0.6164, -1.248, 0.8679), (-0.5935, -1.739, 0.8908), (-0.8074, -1.731, 0.8946), (-0.8144, -1.239, 0.8896), (-0.6961, -1.248, 0.9597), (-0.6699, -1.739, 0.9788), (-0.8887, -1.731, 1.027), (-0.8964, -1.239, 1.023), (-0.7672, -1.248, 1.077), (-0.7384, -1.739, 1.092), (-0.9483, -1.731, 1.171), (-0.9564, -1.239, 1.168), (-0.8102, -1.248, 1.21), (-0.7794, -1.739, 1.22), (-0.9846, -1.731, 1.322), (-0.993, -1.239, 1.321), (-0.8296, -1.248, 1.343), (-0.7976, -1.739, 1.348), (-0.9968, -1.731, 1.477), (-1.005, -1.239, 1.477), (-0.8216, -1.248, 1.477), (-0.7892, -1.739, 1.477), (-0.9846, -1.731, 1.632), (-0.9931, -1.239, 1.634), (-0.7944, -1.248, 1.595), (-0.7625, -1.739, 1.59), (-0.9483, -1.731, 1.784), (-0.9564, -1.239, 1.786), (-0.7547, -1.248, 1.709), (-0.7239, -1.739, 1.699), (-0.8888, -1.731, 1.928), (-0.8964, -1.239, 1.931), (-0.6972, -1.248, 1.821), (-0.6683, -1.739, 1.806), (-0.8075, -1.731, 2.06), (-0.8144, -1.239, 2.065), (-0.6277, -1.248, 1.918), (-0.6015, -1.739, 1.899), (-0.7065, -1.731, 2.178), (-0.7125, -1.239, 2.184), (-0.5448, -1.248, 2.009), (-0.5219, -1.739, 1.986), (-0.5882, -1.731, 2.28), (-0.5932, -1.239, 2.286), (-0.4499, -1.248, 2.092), (-0.4309, -1.739, 2.065), (-0.4555, -1.731, 2.361), (-0.4594, -1.239, 2.368), (-0.3459, -1.248, 2.156), (-0.3312, -1.739, 2.127), (-0.3118, -1.731, 2.42), (-0.3144, -1.239, 2.428), (-0.2372, -1.248, 2.209), (-0.2271, -1.739, 2.178), (-0.1605, -1.731, 2.457), (-0.1619, -1.239, 2.465), (-0.1182, -1.248, 2.249), (-0.1131, -1.739, 2.217), (-0.005418, -1.731, 2.469), (-0.005418, -1.239, 2.477), (0.008002, -1.248, 2.271), (0.008003, -1.739, 2.239), (0.1497, -1.731, 2.457), (0.151, -1.239, 2.465), (0.1386, -1.248, 2.27), (0.1335, -1.739, 2.238), (0.301, -1.731, 2.42), (0.3036, -1.239, 2.428), (0.2617, -1.248, 2.251), (0.2517, -1.739, 2.221), (0.4447, -1.731, 2.361), (0.4486, -1.239, 2.368), (0.3895, -1.248, 2.213), (0.3748, -1.739, 2.184), (0.5774, -1.731, 2.28), (0.5824, -1.239, 2.286), (0.5023, -1.248, 2.154), (0.4833, -1.739, 2.128), (0.6957, -1.731, 2.179), (0.7017, -1.239, 2.185), (0.6089, -1.248, 2.073), (0.586, -1.739, 2.05), (0.7967, -1.731, 2.06), (0.8036, -1.239, 2.065), (0.683, -1.248, 1.986), (0.6568, -1.739, 1.967), (0.878, -1.731, 1.928), (0.8856, -1.239, 1.931), (0.7386, -1.248, 1.889), (0.7098, -1.739, 1.874), (0.9375, -1.731, 1.784), (0.9457, -1.239, 1.786), (0.7808, -1.248, 1.762), (0.75, -1.739, 1.752), (0.9739, -1.731, 1.633), (0.9823, -1.239, 1.634), (0.7982, -1.248, 1.636), (0.7662, -1.739, 1.631), (0.9861, -1.731, 1.477), (0.9946, -1.239, 1.477), (0.7962, -1.248, 1.5), (0.7639, -1.739, 1.5), (0.9739, -1.731, 1.322), (0.9823, -1.239, 1.321), (0.7756, -1.248, 1.358), (0.7436, -1.739, 1.363), (0.9376, -1.731, 1.171), (0.9457, -1.239, 1.168), (0.7354, -1.248, 1.246), (0.7046, -1.739, 1.256), (0.878, -1.731, 1.027), (0.8857, -1.239, 1.023), (0.6741, -1.248, 1.137), (0.6453, -1.739, 1.152), (0.7968, -1.731, 0.8947), (0.8037, -1.239, 0.8897), (0.6043, -1.248, 1.037), (0.5781, -1.739, 1.056), (0.6957, -1.731, 0.7764), (0.7018, -1.239, 0.7703), (0.5251, -1.248, 0.9471), (0.5022, -1.739, 0.97), (0.5774, -1.731, 0.6754), (0.5825, -1.239, 0.6684), (0.4355, -1.248, 0.8707), (0.4165, -1.739, 0.8969), (0.4448, -1.731, 0.5941), (0.4487, -1.239, 0.5864), (0.3352, -1.248, 0.7977), (0.3205, -1.739, 0.8265), (0.3011, -1.731, 0.5345), (0.3037, -1.239, 0.5264), (0.2264, -1.248, 0.7498), (0.2164, -1.739, 0.7806), (0.1498, -1.731, 0.4982), (0.1511, -1.239, 0.4897), (0.106, -1.248, 0.706), (0.1009, -1.739, 0.738), (-1.315, -1.532, 0.1684), (1.305, -1.532, 0.1686), (1.305, -1.532, 2.789), (-1.315, -1.532, 2.788), (1.523, -1.314, 0.1686), (1.523, -1.314, 2.789), (1.523, 1.306, 2.788), (1.523, 1.306, 0.1684), (-1.315, 1.525, 2.788), (-1.315, 1.525, 0.1683), (1.305, 1.525, 0.1684), (1.305, 1.525, 2.788), (-1.534, -1.314, 2.788), (-1.534, -1.314, 0.1684), (-1.534, 1.306, 0.1683), (-1.534, 1.306, 2.788), (1.305, -1.314, 3.007), (-1.315, -1.314, 3.007), (-1.315, 1.306, 3.007), (1.305, 1.306, 3.007), (-1.315, -1.314, -0.04992), (1.305, -1.314, -0.04979), (-1.315, 1.306, -0.05005), (1.305, 1.306, -0.04993)], [], [(0, 4, 5, 1), (1, 5, 6, 2), (2, 6, 7, 3), (3, 7, 4, 0), (4, 8, 9, 5), (5, 9, 10, 6), (6, 10, 11, 7), (7, 11, 8, 4), (8, 12, 13, 9), (9, 13, 14, 10), (10, 14, 15, 11), (11, 15, 12, 8), (12, 16, 17, 13), (13, 17, 18, 14), (14, 18, 19, 15), (15, 19, 16, 12), (16, 20, 21, 17), (17, 21, 22, 18), (18, 22, 23, 19), (19, 23, 20, 16), (20, 24, 25, 21), (21, 25, 26, 22), (22, 26, 27, 23), (23, 27, 24, 20), (24, 28, 29, 25), (25, 29, 30, 26), (26, 30, 31, 27), (27, 31, 28, 24), (28, 32, 33, 29), (29, 33, 34, 30), (30, 34, 35, 31), (31, 35, 32, 28), (32, 36, 37, 33), (33, 37, 38, 34), (34, 38, 39, 35), (35, 39, 36, 32), (36, 40, 41, 37), (37, 41, 42, 38), (38, 42, 43, 39), (39, 43, 40, 36), (40, 44, 45, 41), (41, 45, 46, 42), (42, 46, 47, 43), (43, 47, 44, 40), (44, 48, 49, 45), (45, 49, 50, 46), (46, 50, 51, 47), (47, 51, 48, 44), (48, 52, 53, 49), (49, 53, 54, 50), (50, 54, 55, 51), (51, 55, 52, 48), (52, 56, 57, 53), (53, 57, 58, 54), (54, 58, 59, 55), (55, 59, 56, 52), (56, 60, 61, 57), (57, 61, 62, 58), (58, 62, 63, 59), (59, 63, 60, 56), (60, 64, 65, 61), (61, 65, 66, 62), (62, 66, 67, 63), (63, 67, 64, 60), (64, 68, 69, 65), (65, 69, 70, 66), (66, 70, 71, 67), (67, 71, 68, 64), (68, 72, 73, 69), (69, 73, 74, 70), (70, 74, 75, 71), (71, 75, 72, 68), (72, 76, 77, 73), (73, 77, 78, 74), (74, 78, 79, 75), (75, 79, 76, 72), (76, 80, 81, 77), (77, 81, 82, 78), (78, 82, 83, 79), (79, 83, 80, 76), (80, 84, 85, 81), (81, 85, 86, 82), (82, 86, 87, 83), (83, 87, 84, 80), (84, 88, 89, 85), (85, 89, 90, 86), (86, 90, 91, 87), (87, 91, 88, 84), (88, 92, 93, 89), (89, 93, 94, 90), (90, 94, 95, 91), (91, 95, 92, 88), (92, 96, 97, 93), (93, 97, 98, 94), (94, 98, 99, 95), (95, 99, 96, 92), (96, 100, 101, 97), (97, 101, 102, 98), (98, 102, 103, 99), (99, 103, 100, 96), (100, 104, 105, 101), (101, 105, 106, 102), (102, 106, 107, 103), (103, 107, 104, 100), (104, 108, 109, 105), (105, 109, 110, 106), (106, 110, 111, 107), (107, 111, 108, 104), (108, 112, 113, 109), (109, 113, 114, 110), (110, 114, 115, 111), (111, 115, 112, 108), (112, 116, 117, 113), (113, 117, 118, 114), (114, 118, 119, 115), (115, 119, 116, 112), (116, 120, 121, 117), (117, 121, 122, 118), (118, 122, 123, 119), (119, 123, 120, 116), (120, 124, 125, 121), (121, 125, 126, 122), (122, 126, 127, 123), (123, 127, 124, 120), (124, 128, 129, 125), (125, 129, 130, 126), (126, 130, 131, 127), (127, 131, 128, 124), (128, 132, 133, 129), (129, 133, 134, 130), (130, 134, 135, 131), (131, 135, 132, 128), (132, 136, 137, 133), (133, 137, 138, 134), (134, 138, 139, 135), (135, 139, 136, 132), (136, 140, 141, 137), (137, 141, 142, 138), (138, 142, 143, 139), (139, 143, 140, 136), (140, 144, 145, 141), (141, 145, 146, 142), (142, 146, 147, 143), (143, 147, 144, 140), (144, 148, 149, 145), (145, 149, 150, 146), (146, 150, 151, 147), (147, 151, 148, 144), (148, 152, 153, 149), (149, 153, 154, 150), (150, 154, 155, 151), (151, 155, 152, 148), (152, 156, 157, 153), (153, 157, 158, 154), (154, 158, 159, 155), (155, 159, 156, 152), (156, 0, 1, 157), (157, 1, 2, 158), (158, 2, 3, 159), (159, 3, 0, 156), (160, 164, 165, 161), (161, 165, 166, 162), (162, 166, 167, 163), (163, 167, 164, 160), (164, 168, 169, 165), (165, 169, 170, 166), (166, 170, 171, 167), (167, 171, 168, 164), (168, 172, 173, 169), (169, 173, 174, 170), (170, 174, 175, 171), (171, 175, 172, 168), (172, 176, 177, 173), (173, 177, 178, 174), (174, 178, 179, 175), (175, 179, 176, 172), (176, 180, 181, 177), (177, 181, 182, 178), (178, 182, 183, 179), (179, 183, 180, 176), (180, 184, 185, 181), (181, 185, 186, 182), (182, 186, 187, 183), (183, 187, 184, 180), (184, 188, 189, 185), (185, 189, 190, 186), (186, 190, 191, 187), (187, 191, 188, 184), (188, 192, 193, 189), (189, 193, 194, 190), (190, 194, 195, 191), (191, 195, 192, 188), (192, 196, 197, 193), (193, 197, 198, 194), (194, 198, 199, 195), (195, 199, 196, 192), (196, 200, 201, 197), (197, 201, 202, 198), (198, 202, 203, 199), (199, 203, 200, 196), (200, 204, 205, 201), (201, 205, 206, 202), (202, 206, 207, 203), (203, 207, 204, 200), (204, 208, 209, 205), (205, 209, 210, 206), (206, 210, 211, 207), (207, 211, 208, 204), (208, 212, 213, 209), (209, 213, 214, 210), (210, 214, 215, 211), (211, 215, 212, 208), (212, 216, 217, 213), (213, 217, 218, 214), (214, 218, 219, 215), (215, 219, 216, 212), (216, 220, 221, 217), (217, 221, 222, 218), (218, 222, 223, 219), (219, 223, 220, 216), (220, 224, 225, 221), (221, 225, 226, 222), (222, 226, 227, 223), (223, 227, 224, 220), (224, 228, 229, 225), (225, 229, 230, 226), (226, 230, 231, 227), (227, 231, 228, 224), (228, 232, 233, 229), (229, 233, 234, 230), (230, 234, 235, 231), (231, 235, 232, 228), (232, 236, 237, 233), (233, 237, 238, 234), (234, 238, 239, 235), (235, 239, 236, 232), (236, 240, 241, 237), (237, 241, 242, 238), (238, 242, 243, 239), (239, 243, 240, 236), (240, 244, 245, 241), (241, 245, 246, 242), (242, 246, 247, 243), (243, 247, 244, 240), (244, 248, 249, 245), (245, 249, 250, 246), (246, 250, 251, 247), (247, 251, 248, 244), (248, 252, 253, 249), (249, 253, 254, 250), (250, 254, 255, 251), (251, 255, 252, 248), (252, 256, 257, 253), (253, 257, 258, 254), (254, 258, 259, 255), (255, 259, 256, 252), (256, 260, 261, 257), (257, 261, 262, 258), (258, 262, 263, 259), (259, 263, 260, 256), (260, 264, 265, 261), (261, 265, 266, 262), (262, 266, 267, 263), (263, 267, 264, 260), (264, 268, 269, 265), (265, 269, 270, 266), (266, 270, 271, 267), (267, 271, 268, 264), (268, 272, 273, 269), (269, 273, 274, 270), (270, 274, 275, 271), (271, 275, 272, 268), (272, 276, 277, 273), (273, 277, 278, 274), (274, 278, 279, 275), (275, 279, 276, 272), (276, 280, 281, 277), (277, 281, 282, 278), (278, 282, 283, 279), (279, 283, 280, 276), (280, 284, 285, 281), (281, 285, 286, 282), (282, 286, 287, 283), (283, 287, 284, 280), (284, 288, 289, 285), (285, 289, 290, 286), (286, 290, 291, 287), (287, 291, 288, 284), (288, 292, 293, 289), (289, 293, 294, 290), (290, 294, 295, 291), (291, 295, 292, 288), (292, 296, 297, 293), (293, 297, 298, 294), (294, 298, 299, 295), (295, 299, 296, 292), (296, 300, 301, 297), (297, 301, 302, 298), (298, 302, 303, 299), (299, 303, 300, 296), (300, 304, 305, 301), (301, 305, 306, 302), (302, 306, 307, 303), (303, 307, 304, 300), (304, 308, 309, 305), (305, 309, 310, 306), (306, 310, 311, 307), (307, 311, 308, 304), (308, 312, 313, 309), (309, 313, 314, 310), (310, 314, 315, 311), (311, 315, 312, 308), (312, 316, 317, 313), (313, 317, 318, 314), (314, 318, 319, 315), (315, 319, 316, 312), (316, 160, 161, 317), (317, 161, 162, 318), (318, 162, 163, 319), (319, 163, 160, 316), (320, 324, 325, 321), (321, 325, 326, 322), (322, 326, 327, 323), (323, 327, 324, 320), (324, 328, 329, 325), (325, 329, 330, 326), (326, 330, 331, 327), (327, 331, 328, 324), (328, 332, 333, 329), (329, 333, 334, 330), (330, 334, 335, 331), (331, 335, 332, 328), (332, 336, 337, 333), (333, 337, 338, 334), (334, 338, 339, 335), (335, 339, 336, 332), (336, 340, 341, 337), (337, 341, 342, 338), (338, 342, 343, 339), (339, 343, 340, 336), (340, 344, 345, 341), (341, 345, 346, 342), (342, 346, 347, 343), (343, 347, 344, 340), (344, 348, 349, 345), (345, 349, 350, 346), (346, 350, 351, 347), (347, 351, 348, 344), (348, 352, 353, 349), (349, 353, 354, 350), (350, 354, 355, 351), (351, 355, 352, 348), (352, 356, 357, 353), (353, 357, 358, 354), (354, 358, 359, 355), (355, 359, 356, 352), (356, 360, 361, 357), (357, 361, 362, 358), (358, 362, 363, 359), (359, 363, 360, 356), (360, 364, 365, 361), (361, 365, 366, 362), (362, 366, 367, 363), (363, 367, 364, 360), (364, 368, 369, 365), (365, 369, 370, 366), (366, 370, 371, 367), (367, 371, 368, 364), (368, 372, 373, 369), (369, 373, 374, 370), (370, 374, 375, 371), (371, 375, 372, 368), (372, 376, 377, 373), (373, 377, 378, 374), (374, 378, 379, 375), (375, 379, 376, 372), (376, 380, 381, 377), (377, 381, 382, 378), (378, 382, 383, 379), (379, 383, 380, 376), (380, 384, 385, 381), (381, 385, 386, 382), (382, 386, 387, 383), (383, 387, 384, 380), (384, 388, 389, 385), (385, 389, 390, 386), (386, 390, 391, 387), (387, 391, 388, 384), (388, 392, 393, 389), (389, 393, 394, 390), (390, 394, 395, 391), (391, 395, 392, 388), (392, 396, 397, 393), (393, 397, 398, 394), (394, 398, 399, 395), (395, 399, 396, 392), (396, 400, 401, 397), (397, 401, 402, 398), (398, 402, 403, 399), (399, 403, 400, 396), (400, 404, 405, 401), (401, 405, 406, 402), (402, 406, 407, 403), (403, 407, 404, 400), (404, 408, 409, 405), (405, 409, 410, 406), (406, 410, 411, 407), (407, 411, 408, 404), (408, 412, 413, 409), (409, 413, 414, 410), (410, 414, 415, 411), (411, 415, 412, 408), (412, 416, 417, 413), (413, 417, 418, 414), (414, 418, 419, 415), (415, 419, 416, 412), (416, 420, 421, 417), (417, 421, 422, 418), (418, 422, 423, 419), (419, 423, 420, 416), (420, 424, 425, 421), (421, 425, 426, 422), (422, 426, 427, 423), (423, 427, 424, 420), (424, 428, 429, 425), (425, 429, 430, 426), (426, 430, 431, 427), (427, 431, 428, 424), (428, 432, 433, 429), (429, 433, 434, 430), (430, 434, 435, 431), (431, 435, 432, 428), (432, 436, 437, 433), (433, 437, 438, 434), (434, 438, 439, 435), (435, 439, 436, 432), (436, 440, 441, 437), (437, 441, 442, 438), (438, 442, 443, 439), (439, 443, 440, 436), (440, 444, 445, 441), (441, 445, 446, 442), (442, 446, 447, 443), (443, 447, 444, 440), (444, 448, 449, 445), (445, 449, 450, 446), (446, 450, 451, 447), (447, 451, 448, 444), (448, 452, 453, 449), (449, 453, 454, 450), (450, 454, 455, 451), (451, 455, 452, 448), (452, 456, 457, 453), (453, 457, 458, 454), (454, 458, 459, 455), (455, 459, 456, 452), (456, 460, 461, 457), (457, 461, 462, 458), (458, 462, 463, 459), (459, 463, 460, 456), (460, 464, 465, 461), (461, 465, 466, 462), (462, 466, 467, 463), (463, 467, 464, 460), (464, 468, 469, 465), (465, 469, 470, 466), (466, 470, 471, 467), (467, 471, 468, 464), (468, 472, 473, 469), (469, 473, 474, 470), (470, 474, 475, 471), (471, 475, 472, 468), (472, 476, 477, 473), (473, 477, 478, 474), (474, 478, 479, 475), (475, 479, 476, 472), (476, 320, 321, 477), (477, 321, 322, 478), (478, 322, 323, 479), (479, 323, 320, 476), (480, 484, 485, 481), (481, 485, 486, 482), (482, 486, 487, 483), (483, 487, 484, 480), (484, 488, 489, 485), (485, 489, 490, 486), (486, 490, 491, 487), (487, 491, 488, 484), (488, 492, 493, 489), (489, 493, 494, 490), (490, 494, 495, 491), (491, 495, 492, 488), (492, 496, 497, 493), (493, 497, 498, 494), (494, 498, 499, 495), (495, 499, 496, 492), (496, 500, 501, 497), (497, 501, 502, 498), (498, 502, 503, 499), (499, 503, 500, 496), (500, 504, 505, 501), (501, 505, 506, 502), (502, 506, 507, 503), (503, 507, 504, 500), (504, 508, 509, 505), (505, 509, 510, 506), (506, 510, 511, 507), (507, 511, 508, 504), (508, 512, 513, 509), (509, 513, 514, 510), (510, 514, 515, 511), (511, 515, 512, 508), (512, 516, 517, 513), (513, 517, 518, 514), (514, 518, 519, 515), (515, 519, 516, 512), (516, 520, 521, 517), (517, 521, 522, 518), (518, 522, 523, 519), (519, 523, 520, 516), (520, 524, 525, 521), (521, 525, 526, 522), (522, 526, 527, 523), (523, 527, 524, 520), (524, 528, 529, 525), (525, 529, 530, 526), (526, 530, 531, 527), (527, 531, 528, 524), (528, 532, 533, 529), (529, 533, 534, 530), (530, 534, 535, 531), (531, 535, 532, 528), (532, 536, 537, 533), (533, 537, 538, 534), (534, 538, 539, 535), (535, 539, 536, 532), (536, 540, 541, 537), (537, 541, 542, 538), (538, 542, 543, 539), (539, 543, 540, 536), (540, 544, 545, 541), (541, 545, 546, 542), (542, 546, 547, 543), (543, 547, 544, 540), (544, 548, 549, 545), (545, 549, 550, 546), (546, 550, 551, 547), (547, 551, 548, 544), (548, 552, 553, 549), (549, 553, 554, 550), (550, 554, 555, 551), (551, 555, 552, 548), (552, 556, 557, 553), (553, 557, 558, 554), (554, 558, 559, 555), (555, 559, 556, 552), (556, 560, 561, 557), (557, 561, 562, 558), (558, 562, 563, 559), (559, 563, 560, 556), (560, 564, 565, 561), (561, 565, 566, 562), (562, 566, 567, 563), (563, 567, 564, 560), (564, 568, 569, 565), (565, 569, 570, 566), (566, 570, 571, 567), (567, 571, 568, 564), (568, 572, 573, 569), (569, 573, 574, 570), (570, 574, 575, 571), (571, 575, 572, 568), (572, 576, 577, 573), (573, 577, 578, 574), (574, 578, 579, 575), (575, 579, 576, 572), (576, 580, 581, 577), (577, 581, 582, 578), (578, 582, 583, 579), (579, 583, 580, 576), (580, 584, 585, 581), (581, 585, 586, 582), (582, 586, 587, 583), (583, 587, 584, 580), (584, 588, 589, 585), (585, 589, 590, 586), (586, 590, 591, 587), (587, 591, 588, 584), (588, 592, 593, 589), (589, 593, 594, 590), (590, 594, 595, 591), (591, 595, 592, 588), (592, 596, 597, 593), (593, 597, 598, 594), (594, 598, 599, 595), (595, 599, 596, 592), (596, 600, 601, 597), (597, 601, 602, 598), (598, 602, 603, 599), (599, 603, 600, 596), (600, 604, 605, 601), (601, 605, 606, 602), (602, 606, 607, 603), (603, 607, 604, 600), (604, 608, 609, 605), (605, 609, 610, 606), (606, 610, 611, 607), (607, 611, 608, 604), (608, 612, 613, 609), (609, 613, 614, 610), (610, 614, 615, 611), (611, 615, 612, 608), (612, 616, 617, 613), (613, 617, 618, 614), (614, 618, 619, 615), (615, 619, 616, 612), (616, 620, 621, 617), (617, 621, 622, 618), (618, 622, 623, 619), (619, 623, 620, 616), (620, 624, 625, 621), (621, 625, 626, 622), (622, 626, 627, 623), (623, 627, 624, 620), (624, 628, 629, 625), (625, 629, 630, 626), (626, 630, 631, 627), (627, 631, 628, 624), (628, 632, 633, 629), (629, 633, 634, 630), (630, 634, 635, 631), (631, 635, 632, 628), (632, 636, 637, 633), (633, 637, 638, 634), (634, 638, 639, 635), (635, 639, 636, 632), (636, 480, 481, 637), (637, 481, 482, 638), (638, 482, 483, 639), (639, 483, 480, 636), (640, 644, 645, 641), (641, 645, 646, 642), (642, 646, 647, 643), (643, 647, 644, 640), (644, 648, 649, 645), (645, 649, 650, 646), (646, 650, 651, 647), (647, 651, 648, 644), (648, 652, 653, 649), (649, 653, 654, 650), (650, 654, 655, 651), (651, 655, 652, 648), (652, 656, 657, 653), (653, 657, 658, 654), (654, 658, 659, 655), (655, 659, 656, 652), (656, 660, 661, 657), (657, 661, 662, 658), (658, 662, 663, 659), (659, 663, 660, 656), (660, 664, 665, 661), (661, 665, 666, 662), (662, 666, 667, 663), (663, 667, 664, 660), (664, 668, 669, 665), (665, 669, 670, 666), (666, 670, 671, 667), (667, 671, 668, 664), (668, 672, 673, 669), (669, 673, 674, 670), (670, 674, 675, 671), (671, 675, 672, 668), (672, 676, 677, 673), (673, 677, 678, 674), (674, 678, 679, 675), (675, 679, 676, 672), (676, 680, 681, 677), (677, 681, 682, 678), (678, 682, 683, 679), (679, 683, 680, 676), (680, 684, 685, 681), (681, 685, 686, 682), (682, 686, 687, 683), (683, 687, 684, 680), (684, 688, 689, 685), (685, 689, 690, 686), (686, 690, 691, 687), (687, 691, 688, 684), (688, 692, 693, 689), (689, 693, 694, 690), (690, 694, 695, 691), (691, 695, 692, 688), (692, 696, 697, 693), (693, 697, 698, 694), (694, 698, 699, 695), (695, 699, 696, 692), (696, 700, 701, 697), (697, 701, 702, 698), (698, 702, 703, 699), (699, 703, 700, 696), (700, 704, 705, 701), (701, 705, 706, 702), (702, 706, 707, 703), (703, 707, 704, 700), (704, 708, 709, 705), (705, 709, 710, 706), (706, 710, 711, 707), (707, 711, 708, 704), (708, 712, 713, 709), (709, 713, 714, 710), (710, 714, 715, 711), (711, 715, 712, 708), (712, 716, 717, 713), (713, 717, 718, 714), (714, 718, 719, 715), (715, 719, 716, 712), (716, 720, 721, 717), (717, 721, 722, 718), (718, 722, 723, 719), (719, 723, 720, 716), (720, 724, 725, 721), (721, 725, 726, 722), (722, 726, 727, 723), (723, 727, 724, 720), (724, 728, 729, 725), (725, 729, 730, 726), (726, 730, 731, 727), (727, 731, 728, 724), (728, 732, 733, 729), (729, 733, 734, 730), (730, 734, 735, 731), (731, 735, 732, 728), (732, 736, 737, 733), (733, 737, 738, 734), (734, 738, 739, 735), (735, 739, 736, 732), (736, 740, 741, 737), (737, 741, 742, 738), (738, 742, 743, 739), (739, 743, 740, 736), (740, 744, 745, 741), (741, 745, 746, 742), (742, 746, 747, 743), (743, 747, 744, 740), (744, 748, 749, 745), (745, 749, 750, 746), (746, 750, 751, 747), (747, 751, 748, 744), (748, 752, 753, 749), (749, 753, 754, 750), (750, 754, 755, 751), (751, 755, 752, 748), (752, 756, 757, 753), (753, 757, 758, 754), (754, 758, 759, 755), (755, 759, 756, 752), (756, 760, 761, 757), (757, 761, 762, 758), (758, 762, 763, 759), (759, 763, 760, 756), (760, 764, 765, 761), (761, 765, 766, 762), (762, 766, 767, 763), (763, 767, 764, 760), (764, 768, 769, 765), (765, 769, 770, 766), (766, 770, 771, 767), (767, 771, 768, 764), (768, 772, 773, 769), (769, 773, 774, 770), (770, 774, 775, 771), (771, 775, 772, 768), (772, 776, 777, 773), (773, 777, 778, 774), (774, 778, 779, 775), (775, 779, 776, 772), (776, 780, 781, 777), (777, 781, 782, 778), (778, 782, 783, 779), (779, 783, 780, 776), (780, 784, 785, 781), (781, 785, 786, 782), (782, 786, 787, 783), (783, 787, 784, 780), (784, 788, 789, 785), (785, 789, 790, 786), (786, 790, 791, 787), (787, 791, 788, 784), (788, 792, 793, 789), (789, 793, 794, 790), (790, 794, 795, 791), (791, 795, 792, 788), (792, 796, 797, 793), (793, 797, 798, 794), (794, 798, 799, 795), (795, 799, 796, 792), (796, 640, 641, 797), (797, 641, 642, 798), (798, 642, 643, 799), (799, 643, 640, 796), (803, 802, 812, 815), (824, 825, 838, 839), (807, 818, 831, 828), (809, 804, 823, 820), (834, 826, 855, 854), (832, 817, 844, 845), (800, 802, 848, 849), (801, 800, 849, 840), (803, 801, 840, 841), (802, 803, 841, 848), (800, 801, 814, 813), (801, 803, 815, 814), (802, 800, 813, 812), (809, 810, 840, 849), (805, 804, 851, 843), (804, 809, 849, 851), (810, 805, 843, 840), (810, 809, 820, 821), (805, 810, 821, 822), (804, 805, 822, 823), (807, 806, 850, 842), (806, 819, 851, 850), (818, 807, 842, 843), (819, 818, 843, 851), (806, 807, 828, 829), (818, 819, 830, 831), (819, 806, 829, 830), (811, 808, 848, 841), (808, 825, 850, 848), (824, 811, 841, 842), (825, 824, 842, 850), (825, 808, 837, 838), (811, 824, 839, 836), (808, 811, 836, 837), (817, 832, 841, 840), (832, 835, 842, 841), (835, 827, 843, 842), (827, 817, 840, 843), (817, 827, 847, 844), (835, 832, 845, 846), (827, 835, 846, 847), (833, 816, 849, 848), (834, 833, 848, 850), (826, 834, 850, 851), (816, 826, 851, 849), (816, 833, 852, 853), (826, 816, 853, 855), (833, 834, 854, 852), (856, 860, 861, 857), (857, 861, 862, 858), (858, 862, 863, 859), (859, 863, 860, 856), (860, 864, 865, 861), (861, 865, 866, 862), (862, 866, 867, 863), (863, 867, 864, 860), (864, 868, 869, 865), (865, 869, 870, 866), (866, 870, 871, 867), (867, 871, 868, 864), (868, 872, 873, 869), (869, 873, 874, 870), (870, 874, 875, 871), (871, 875, 872, 868), (872, 876, 877, 873), (873, 877, 878, 874), (874, 878, 879, 875), (875, 879, 876, 872), (876, 880, 881, 877), (877, 881, 882, 878), (878, 882, 883, 879), (879, 883, 880, 876), (880, 884, 885, 881), (881, 885, 886, 882), (882, 886, 887, 883), (883, 887, 884, 880), (884, 888, 889, 885), (885, 889, 890, 886), (886, 890, 891, 887), (887, 891, 888, 884), (888, 892, 893, 889), (889, 893, 894, 890), (890, 894, 895, 891), (891, 895, 892, 888), (892, 896, 897, 893), (893, 897, 898, 894), (894, 898, 899, 895), (895, 899, 896, 892), (896, 900, 901, 897), (897, 901, 902, 898), (898, 902, 903, 899), (899, 903, 900, 896), (900, 904, 905, 901), (901, 905, 906, 902), (902, 906, 907, 903), (903, 907, 904, 900), (904, 908, 909, 905), (905, 909, 910, 906), (906, 910, 911, 907), (907, 911, 908, 904), (908, 912, 913, 909), (909, 913, 914, 910), (910, 914, 915, 911), (911, 915, 912, 908), (912, 916, 917, 913), (913, 917, 918, 914), (914, 918, 919, 915), (915, 919, 916, 912), (916, 920, 921, 917), (917, 921, 922, 918), (918, 922, 923, 919), (919, 923, 920, 916), (920, 924, 925, 921), (921, 925, 926, 922), (922, 926, 927, 923), (923, 927, 924, 920), (924, 928, 929, 925), (925, 929, 930, 926), (926, 930, 931, 927), (927, 931, 928, 924), (928, 932, 933, 929), (929, 933, 934, 930), (930, 934, 935, 931), (931, 935, 932, 928), (932, 936, 937, 933), (933, 937, 938, 934), (934, 938, 939, 935), (935, 939, 936, 932), (936, 940, 941, 937), (937, 941, 942, 938), (938, 942, 943, 939), (939, 943, 940, 936), (940, 944, 945, 941), (941, 945, 946, 942), (942, 946, 947, 943), (943, 947, 944, 940), (944, 948, 949, 945), (945, 949, 950, 946), (946, 950, 951, 947), (947, 951, 948, 944), (948, 952, 953, 949), (949, 953, 954, 950), (950, 954, 955, 951), (951, 955, 952, 948), (952, 956, 957, 953), (953, 957, 958, 954), (954, 958, 959, 955), (955, 959, 956, 952), (956, 960, 961, 957), (957, 961, 962, 958), (958, 962, 963, 959), (959, 963, 960, 956), (960, 964, 965, 961), (961, 965, 966, 962), (962, 966, 967, 963), (963, 967, 964, 960), (964, 968, 969, 965), (965, 969, 970, 966), (966, 970, 971, 967), (967, 971, 968, 964), (968, 972, 973, 969), (969, 973, 974, 970), (970, 974, 975, 971), (971, 975, 972, 968), (972, 976, 977, 973), (973, 977, 978, 974), (974, 978, 979, 975), (975, 979, 976, 972), (976, 980, 981, 977), (977, 981, 982, 978), (978, 982, 983, 979), (979, 983, 980, 976), (980, 984, 985, 981), (981, 985, 986, 982), (982, 986, 987, 983), (983, 987, 984, 980), (984, 988, 989, 985), (985, 989, 990, 986), (986, 990, 991, 987), (987, 991, 988, 984), (988, 992, 993, 989), (989, 993, 994, 990), (990, 994, 995, 991), (991, 995, 992, 988), (992, 996, 997, 993), (993, 997, 998, 994), (994, 998, 999, 995), (995, 999, 996, 992), (996, 1000, 1001, 997), (997, 1001, 1002, 998), (998, 1002, 1003, 999), (999, 1003, 1000, 996), (1000, 1004, 1005, 1001), (1001, 1005, 1006, 1002), (1002, 1006, 1007, 1003), (1003, 1007, 1004, 1000), (1004, 1008, 1009, 1005), (1005, 1009, 1010, 1006), (1006, 1010, 1011, 1007), (1007, 1011, 1008, 1004), (1008, 1012, 1013, 1009), (1009, 1013, 1014, 1010), (1010, 1014, 1015, 1011), (1011, 1015, 1012, 1008), (1012, 856, 857, 1013), (1013, 857, 858, 1014), (1014, 858, 859, 1015), (1015, 859, 856, 1012), (1017, 1018, 1019, 1016), (1023, 1022, 1021, 1020), (1025, 1024, 1027, 1026), (1029, 1028, 1031, 1030), (1034, 1033, 1032, 1035), (1036, 1038, 1039, 1037)])
me_torus_005.polygons.foreach_set('material_index', [0, 0, 0, 0, 0, 0, 0, 0, 0, 0, 0, 0, 0, 0, 0, 0, 0, 0, 0, 0, 0, 0, 0, 0, 0, 0, 0, 0, 0, 0, 0, 0, 0, 0, 0, 0, 0, 0, 0, 0, 0, 0, 0, 0, 0, 0, 0, 0, 0, 0, 0, 0, 0, 0, 0, 0, 0, 0, 0, 0, 0, 0, 0, 0, 0, 0, 0, 0, 0, 0, 0, 0, 0, 0, 0, 0, 0, 0, 0, 0, 0, 0, 0, 0, 0, 0, 0, 0, 0, 0, 0, 0, 0, 0, 0, 0, 0, 0, 0, 0, 0, 0, 0, 0, 0, 0, 0, 0, 0, 0, 0, 0, 0, 0, 0, 0, 0, 0, 0, 0, 0, 0, 0, 0, 0, 0, 0, 0, 0, 0, 0, 0, 0, 0, 0, 0, 0, 0, 0, 0, 0, 0, 0, 0, 0, 0, 0, 0, 0, 0, 0, 0, 0, 0, 0, 0, 0, 0, 0, 0, 0, 0, 0, 0, 0, 0, 0, 0, 0, 0, 0, 0, 0, 0, 0, 0, 0, 0, 0, 0, 0, 0, 0, 0, 0, 0, 0, 0, 0, 0, 0, 0, 0, 0, 0, 0, 0, 0, 0, 0, 0, 0, 0, 0, 0, 0, 0, 0, 0, 0, 0, 0, 0, 0, 0, 0, 0, 0, 0, 0, 0, 0, 0, 0, 0, 0, 0, 0, 0, 0, 0, 0, 0, 0, 0, 0, 0, 0, 0, 0, 0, 0, 0, 0, 0, 0, 0, 0, 0, 0, 0, 0, 0, 0, 0, 0, 0, 0, 0, 0, 0, 0, 0, 0, 0, 0, 0, 0, 0, 0, 0, 0, 0, 0, 0, 0, 0, 0, 0, 0, 0, 0, 0, 0, 0, 0, 0, 0, 0, 0, 0, 0, 0, 0, 0, 0, 0, 0, 0, 0, 0, 0, 0, 0, 0, 0, 0, 0, 0, 0, 0, 0, 0, 0, 0, 0, 0, 0, 0, 0, 0, 0, 0, 0, 0, 0, 0, 0, 0, 0, 0, 0, 0, 0, 0, 0, 0, 0, 0, 0, 0, 0, 0, 0, 0, 0, 0, 0, 0, 0, 0, 0, 0, 0, 0, 0, 0, 0, 0, 0, 0, 0, 0, 0, 0, 0, 0, 0, 0, 0, 0, 0, 0, 0, 0, 0, 0, 0, 0, 0, 0, 0, 0, 0, 0, 0, 0, 0, 0, 0, 0, 0, 0, 0, 0, 0, 0, 0, 0, 0, 0, 0, 0, 0, 0, 0, 0, 0, 0, 0, 0, 0, 0, 0, 0, 0, 0, 0, 0, 0, 0, 0, 0, 0, 0, 0, 0, 0, 0, 0, 0, 0, 0, 0, 0, 0, 0, 0, 0, 0, 0, 0, 0, 0, 0, 0, 0, 0, 0, 0, 0, 0, 0, 0, 0, 0, 0, 0, 0, 0, 0, 0, 0, 0, 0, 0, 0, 0, 0, 0, 0, 0, 0, 0, 0, 0, 0, 0, 0, 0, 0, 0, 0, 0, 0, 0, 0, 0, 0, 0, 0, 0, 0, 0, 0, 0, 0, 0, 0, 0, 0, 0, 0, 0, 0, 0, 0, 0, 0, 0, 0, 0, 0, 0, 0, 0, 0, 0, 0, 0, 0, 0, 0, 0, 0, 0, 0, 0, 0, 0, 0, 0, 0, 0, 0, 0, 0, 0, 0, 0, 0, 0, 0, 0, 0, 0, 0, 0, 0, 0, 0, 0, 0, 0, 0, 0, 0, 0, 0, 0, 0, 0, 0, 0, 0, 0, 0, 0, 0, 0, 0, 0, 0, 0, 0, 0, 0, 0, 0, 0, 0, 0, 0, 0, 0, 0, 0, 0, 0, 0, 0, 0, 0, 0, 0, 0, 0, 0, 0, 0, 0, 0, 0, 0, 0, 0, 0, 0, 0, 0, 0, 0, 0, 0, 0, 0, 0, 0, 0, 0, 0, 0, 0, 0, 0, 0, 0, 0, 0, 0, 0, 0, 0, 0, 0, 0, 0, 0, 0, 0, 0, 0, 0, 0, 0, 0, 0, 0, 0, 0, 0, 0, 0, 0, 0, 0, 0, 0, 0, 0, 0, 0, 0, 0, 0, 0, 0, 0, 0, 0, 0, 0, 0, 0, 0, 0, 0, 0, 0, 0, 0, 0, 0, 0, 0, 0, 0, 0, 0, 0, 0, 0, 0, 0, 0, 0, 0, 0, 0, 0, 0, 0, 0, 0, 0, 0, 0, 0, 0, 0, 0, 0, 0, 0, 0, 0, 0, 0, 0, 0, 0, 0, 0, 0, 0, 0, 0, 0, 0, 0, 0, 0, 0, 0, 0, 0, 0, 0, 0, 0, 0, 0, 0, 0, 0, 0, 0, 0, 0, 0, 0, 0, 0, 0, 0, 0, 0, 0, 0, 0, 0, 0, 0, 0, 0, 0, 0, 0, 0, 0, 0, 0, 0, 0, 0, 0, 0, 0, 0, 0, 0, 0, 0, 0, 0, 0, 0, 0, 0, 0, 0, 0, 0, 0, 0, 0, 0, 0, 0, 0, 0, 0, 0, 0, 0, 0, 0, 0, 0, 0, 0, 0, 0, 0, 0, 0, 0, 0, 0, 0, 0, 0, 0, 0, 0, 0, 0, 0, 0, 0, 0, 0, 0, 0, 0, 0, 0, 0, 0, 0, 0, 0, 0, 0, 0, 0, 0, 0, 0, 0, 0, 0, 0, 0, 0, 0, 0, 0, 0, 0, 0, 0, 0, 0, 0, 0, 0, 0, 0, 0, 0, 0, 0, 0, 0, 0, 0, 0, 0, 0, 0, 0, 0, 0, 0, 0, 0, 0, 0, 0, 0, 0, 0, 0, 0, 0, 0, 0, 0, 0, 0, 0, 0, 0, 0, 0, 0, 0, 0, 0, 0, 0, 0, 0, 0, 0, 0, 0, 0, 0, 0, 0, 0, 0, 0, 0, 0, 0, 0, 0, 0, 0, 0, 0, 0, 0, 0, 0, 0, 0, 0, 0, 0, 0, 0, 0, 0, 0, 0, 0, 0, 0, 0, 0, 0, 0, 0, 0, 0, 0, 0, 0, 0, 0, 0, 0, 0, 0, 0, 0, 0, 0, 0, 0, 0, 0, 0, 0, 0, 0, 0, 0, 0, 0, 0, 0, 0, 0, 0, 0, 0, 0, 0, 0, 0, 0, 0, 0, 0, 0, 0, 0, 0, 0, 0, 0, 0, 0, 1, 1, 1, 1, 1, 1])
me_torus_005.materials.append(mat_alphabet___border)
me_torus_005.materials.append(mat_bg)
me_torus_005.use_remesh_preserve_volume = False
me_torus_005.use_remesh_preserve_attributes = False
me_torus_005.use_mirror_vertex_groups = False
me_torus_005.update()

# ---- objects
ob_torus_005 = bpy.data.objects.new('Torus.005', me_torus_005)
ob_lamp = bpy.data.objects.new('Lamp', light_lamp)

# ---- transforms, parenting, visibility, modifiers, constraints
ob_torus_005.location = (0.004378, -0.006065, -1.693)
ob_torus_005.rotation_euler = (-9.425, 3.142, 1.571)
ob_torus_005.scale = (1.145, 1.145, 1.145)
ob_torus_005.lineart.crease_threshold = 0.0
ob_lamp.location = (0.2092, -0.08081, 4.816)
ob_lamp.rotation_euler = (0.6503, 0.05522, 1.866)
ob_lamp.lock_rotations_4d = False
ob_lamp.empty_display_type = 'ARROWS'
ob_lamp.color = (0.0, 0.0, 0.0, 0.0)
ob_lamp.lineart.crease_threshold = 0.0

# ---- collection membership
col_collection_1.objects.link(ob_torus_005)
col_collection_1.objects.link(ob_lamp)

# ---- scene / render settings (as saved in the file)
scene.frame_start = 1; scene.frame_end = 250; scene.frame_set(1)
scene.render.engine = 'CYCLES'
scene.render.resolution_percentage = 50
scene.render.dither_intensity = 0.0
scene.cycles.use_denoising = False
scene.cycles.samples = 128
scene.cycles.sampling_pattern = 'TABULATED_SOBOL'
scene.cycles.use_adaptive_sampling = False
scene.cycles.use_light_tree = False
scene.cycles.blur_glossy = 0.0
scene.cycles.sample_clamp_indirect = 0.0
scene.view_settings.view_transform = 'Standard'
bpy.context.view_layer.update()

# ---- added for rendering (the .blend has no active camera): camera
cam_auto = bpy.data.cameras.new('AutoCamera')
cam_auto.lens = 50.0
cam_auto.sensor_width = 36.0
cam_auto.clip_end = 1000.0
ob_auto_camera = bpy.data.objects.new('AutoCamera', cam_auto)
scene.collection.objects.link(ob_auto_camera)
ob_auto_camera.location = (6.411, -7.6932, 5.1288)
ob_auto_camera.rotation_euler = (1.09748, -7.21219e-08, 0.694738)
scene.camera = ob_auto_camera
bpy.context.view_layer.update()
